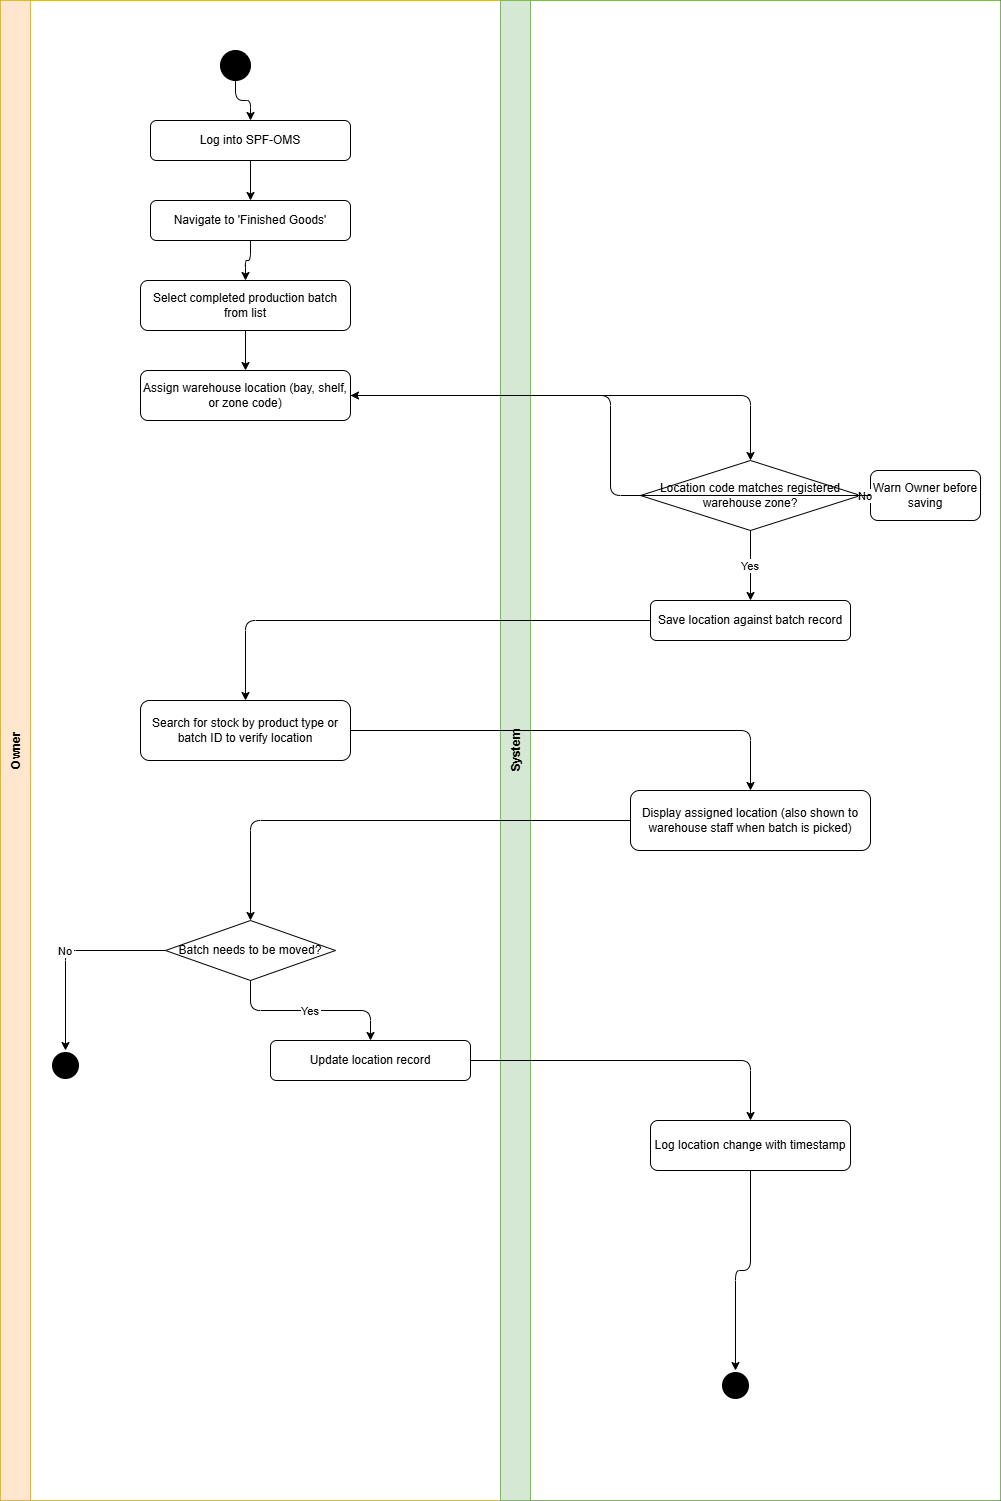

The diagram above was exported from draw.io. Its source (the exported page's mxGraphModel, read from the mxfile embedded in the PNG):
<mxGraphModel dx="860" dy="473" grid="1" gridSize="10" guides="1" tooltips="1" connect="1" arrows="1" fold="1" page="1" pageScale="1" pageWidth="850" pageHeight="1100" math="0" shadow="0">
  <root>
    <mxCell id="0" />
    <mxCell id="1" parent="0" />
    <mxCell id="_STxORPEz7rr_uXm-ucF-257" parent="1" style="shape=pool;startSize=0;horizontal=1;childLayout=stackLayout;horizontalStack=1;resizeParent=1;collapsible=0;marginBottom=0;fillColor=none;" value="" vertex="1">
      <mxGeometry height="1500" width="1000" x="60" y="40" as="geometry" />
    </mxCell>
    <mxCell id="_STxORPEz7rr_uXm-ucF-258" parent="_STxORPEz7rr_uXm-ucF-257" style="swimlane;startSize=30;horizontal=0;fillColor=#ffe6cc;strokeColor=#d6b656;" value="Owner" vertex="1">
      <mxGeometry height="1500" width="500" as="geometry" />
    </mxCell>
    <mxCell id="_STxORPEz7rr_uXm-ucF-259" parent="_STxORPEz7rr_uXm-ucF-258" style="ellipse;aspect=fixed;fillColor=#000000;" value="" vertex="1">
      <mxGeometry height="30" width="30" x="220" y="50" as="geometry" />
    </mxCell>
    <mxCell id="_STxORPEz7rr_uXm-ucF-260" parent="_STxORPEz7rr_uXm-ucF-258" style="rounded=1;whiteSpace=wrap;" value="Log into SPF-OMS" vertex="1">
      <mxGeometry height="40" width="200" x="150" y="120" as="geometry" />
    </mxCell>
    <mxCell id="_STxORPEz7rr_uXm-ucF-261" parent="_STxORPEz7rr_uXm-ucF-258" style="rounded=1;whiteSpace=wrap;" value="Navigate to 'Finished Goods'" vertex="1">
      <mxGeometry height="40" width="200" x="150" y="200" as="geometry" />
    </mxCell>
    <mxCell id="_STxORPEz7rr_uXm-ucF-262" parent="_STxORPEz7rr_uXm-ucF-258" style="rounded=1;whiteSpace=wrap;" value="Select completed production batch from list" vertex="1">
      <mxGeometry height="50" width="210" x="140" y="280" as="geometry" />
    </mxCell>
    <mxCell id="_STxORPEz7rr_uXm-ucF-263" parent="_STxORPEz7rr_uXm-ucF-258" style="rounded=1;whiteSpace=wrap;" value="Assign warehouse location (bay, shelf, or zone code)" vertex="1">
      <mxGeometry height="50" width="210" x="140" y="370" as="geometry" />
    </mxCell>
    <mxCell id="_STxORPEz7rr_uXm-ucF-264" edge="1" parent="_STxORPEz7rr_uXm-ucF-258" source="_STxORPEz7rr_uXm-ucF-259" style="edgeStyle=orthogonalEdgeStyle;" target="_STxORPEz7rr_uXm-ucF-260">
      <mxGeometry relative="1" as="geometry" />
    </mxCell>
    <mxCell id="_STxORPEz7rr_uXm-ucF-265" edge="1" parent="_STxORPEz7rr_uXm-ucF-258" source="_STxORPEz7rr_uXm-ucF-260" style="edgeStyle=orthogonalEdgeStyle;" target="_STxORPEz7rr_uXm-ucF-261">
      <mxGeometry relative="1" as="geometry" />
    </mxCell>
    <mxCell id="_STxORPEz7rr_uXm-ucF-266" edge="1" parent="_STxORPEz7rr_uXm-ucF-258" source="_STxORPEz7rr_uXm-ucF-261" style="edgeStyle=orthogonalEdgeStyle;" target="_STxORPEz7rr_uXm-ucF-262">
      <mxGeometry relative="1" as="geometry" />
    </mxCell>
    <mxCell id="_STxORPEz7rr_uXm-ucF-267" edge="1" parent="_STxORPEz7rr_uXm-ucF-258" source="_STxORPEz7rr_uXm-ucF-262" style="edgeStyle=orthogonalEdgeStyle;" target="_STxORPEz7rr_uXm-ucF-263">
      <mxGeometry relative="1" as="geometry" />
    </mxCell>
    <mxCell id="_STxORPEz7rr_uXm-ucF-268" parent="_STxORPEz7rr_uXm-ucF-258" style="rounded=1;whiteSpace=wrap;" value="Search for stock by product type or batch ID to verify location" vertex="1">
      <mxGeometry height="60" width="210" x="140" y="700" as="geometry" />
    </mxCell>
    <mxCell id="_STxORPEz7rr_uXm-ucF-269" parent="_STxORPEz7rr_uXm-ucF-258" style="rhombus;whiteSpace=wrap;" value="Batch needs to be moved?" vertex="1">
      <mxGeometry height="60" width="170" x="165" y="920" as="geometry" />
    </mxCell>
    <mxCell id="_STxORPEz7rr_uXm-ucF-270" parent="_STxORPEz7rr_uXm-ucF-258" style="ellipse;aspect=fixed;fillColor=#000000;strokeColor=#ffffff;strokeWidth=3;" value="" vertex="1">
      <mxGeometry height="30" width="30" x="50" y="1050" as="geometry" />
    </mxCell>
    <mxCell id="_STxORPEz7rr_uXm-ucF-271" edge="1" parent="_STxORPEz7rr_uXm-ucF-258" source="_STxORPEz7rr_uXm-ucF-269" style="edgeStyle=orthogonalEdgeStyle;" target="_STxORPEz7rr_uXm-ucF-270" value="No">
      <mxGeometry relative="1" as="geometry" />
    </mxCell>
    <mxCell id="_STxORPEz7rr_uXm-ucF-272" parent="_STxORPEz7rr_uXm-ucF-258" style="rounded=1;whiteSpace=wrap;" value="Update location record" vertex="1">
      <mxGeometry height="40" width="200" x="270" y="1040" as="geometry" />
    </mxCell>
    <mxCell id="_STxORPEz7rr_uXm-ucF-273" edge="1" parent="_STxORPEz7rr_uXm-ucF-258" source="_STxORPEz7rr_uXm-ucF-269" style="edgeStyle=orthogonalEdgeStyle;" target="_STxORPEz7rr_uXm-ucF-272" value="Yes">
      <mxGeometry relative="1" as="geometry" />
    </mxCell>
    <mxCell id="_STxORPEz7rr_uXm-ucF-274" parent="_STxORPEz7rr_uXm-ucF-257" style="swimlane;startSize=30;horizontal=0;fillColor=#d5e8d4;strokeColor=#82b366;" value="System" vertex="1">
      <mxGeometry height="1500" width="500" x="500" as="geometry" />
    </mxCell>
    <mxCell id="_STxORPEz7rr_uXm-ucF-275" parent="_STxORPEz7rr_uXm-ucF-274" style="rhombus;whiteSpace=wrap;" value="Location code matches registered warehouse zone?" vertex="1">
      <mxGeometry height="70" width="220" x="140" y="460" as="geometry" />
    </mxCell>
    <mxCell id="_STxORPEz7rr_uXm-ucF-276" parent="_STxORPEz7rr_uXm-ucF-274" style="rounded=1;whiteSpace=wrap;" value="Warn Owner before saving" vertex="1">
      <mxGeometry height="50" width="110" x="370" y="470" as="geometry" />
    </mxCell>
    <mxCell id="_STxORPEz7rr_uXm-ucF-277" edge="1" parent="_STxORPEz7rr_uXm-ucF-274" source="_STxORPEz7rr_uXm-ucF-275" style="edgeStyle=orthogonalEdgeStyle;" target="_STxORPEz7rr_uXm-ucF-276" value="No">
      <mxGeometry relative="1" as="geometry" />
    </mxCell>
    <mxCell id="_STxORPEz7rr_uXm-ucF-278" parent="_STxORPEz7rr_uXm-ucF-274" style="rounded=1;whiteSpace=wrap;" value="Save location against batch record" vertex="1">
      <mxGeometry height="40" width="200" x="150" y="600" as="geometry" />
    </mxCell>
    <mxCell id="_STxORPEz7rr_uXm-ucF-279" edge="1" parent="_STxORPEz7rr_uXm-ucF-274" source="_STxORPEz7rr_uXm-ucF-275" style="edgeStyle=orthogonalEdgeStyle;" target="_STxORPEz7rr_uXm-ucF-278" value="Yes">
      <mxGeometry relative="1" as="geometry" />
    </mxCell>
    <mxCell id="_STxORPEz7rr_uXm-ucF-280" parent="_STxORPEz7rr_uXm-ucF-274" style="rounded=1;whiteSpace=wrap;" value="Display assigned location (also shown to warehouse staff when batch is picked)" vertex="1">
      <mxGeometry height="60" width="240" x="130" y="790" as="geometry" />
    </mxCell>
    <mxCell id="_STxORPEz7rr_uXm-ucF-281" parent="_STxORPEz7rr_uXm-ucF-274" style="rounded=1;whiteSpace=wrap;" value="Log location change with timestamp" vertex="1">
      <mxGeometry height="50" width="200" x="150" y="1120" as="geometry" />
    </mxCell>
    <mxCell id="_STxORPEz7rr_uXm-ucF-282" parent="_STxORPEz7rr_uXm-ucF-274" style="ellipse;aspect=fixed;fillColor=#000000;strokeColor=#ffffff;strokeWidth=3;" value="" vertex="1">
      <mxGeometry height="30" width="30" x="220" y="1370" as="geometry" />
    </mxCell>
    <mxCell id="_STxORPEz7rr_uXm-ucF-283" edge="1" parent="_STxORPEz7rr_uXm-ucF-274" source="_STxORPEz7rr_uXm-ucF-281" style="edgeStyle=orthogonalEdgeStyle;" target="_STxORPEz7rr_uXm-ucF-282">
      <mxGeometry relative="1" as="geometry" />
    </mxCell>
    <mxCell id="_STxORPEz7rr_uXm-ucF-284" edge="1" parent="_STxORPEz7rr_uXm-ucF-257" source="_STxORPEz7rr_uXm-ucF-263" style="edgeStyle=orthogonalEdgeStyle;" target="_STxORPEz7rr_uXm-ucF-275" value="">
      <mxGeometry relative="1" as="geometry" />
    </mxCell>
    <mxCell id="_STxORPEz7rr_uXm-ucF-285" edge="1" parent="_STxORPEz7rr_uXm-ucF-257" source="_STxORPEz7rr_uXm-ucF-276" style="edgeStyle=orthogonalEdgeStyle;exitX=0;exitY=0.5;entryX=1;entryY=0.5;" target="_STxORPEz7rr_uXm-ucF-263" value="">
      <mxGeometry relative="1" as="geometry" />
    </mxCell>
    <mxCell id="_STxORPEz7rr_uXm-ucF-286" edge="1" parent="_STxORPEz7rr_uXm-ucF-257" source="_STxORPEz7rr_uXm-ucF-278" style="edgeStyle=orthogonalEdgeStyle;" target="_STxORPEz7rr_uXm-ucF-268" value="">
      <mxGeometry relative="1" as="geometry" />
    </mxCell>
    <mxCell id="_STxORPEz7rr_uXm-ucF-287" edge="1" parent="_STxORPEz7rr_uXm-ucF-257" source="_STxORPEz7rr_uXm-ucF-268" style="edgeStyle=orthogonalEdgeStyle;" target="_STxORPEz7rr_uXm-ucF-280" value="">
      <mxGeometry relative="1" as="geometry" />
    </mxCell>
    <mxCell id="_STxORPEz7rr_uXm-ucF-288" edge="1" parent="_STxORPEz7rr_uXm-ucF-257" source="_STxORPEz7rr_uXm-ucF-280" style="edgeStyle=orthogonalEdgeStyle;" target="_STxORPEz7rr_uXm-ucF-269" value="">
      <mxGeometry relative="1" as="geometry" />
    </mxCell>
    <mxCell id="_STxORPEz7rr_uXm-ucF-289" edge="1" parent="_STxORPEz7rr_uXm-ucF-257" source="_STxORPEz7rr_uXm-ucF-272" style="edgeStyle=orthogonalEdgeStyle;" target="_STxORPEz7rr_uXm-ucF-281" value="">
      <mxGeometry relative="1" as="geometry" />
    </mxCell>
  </root>
</mxGraphModel>